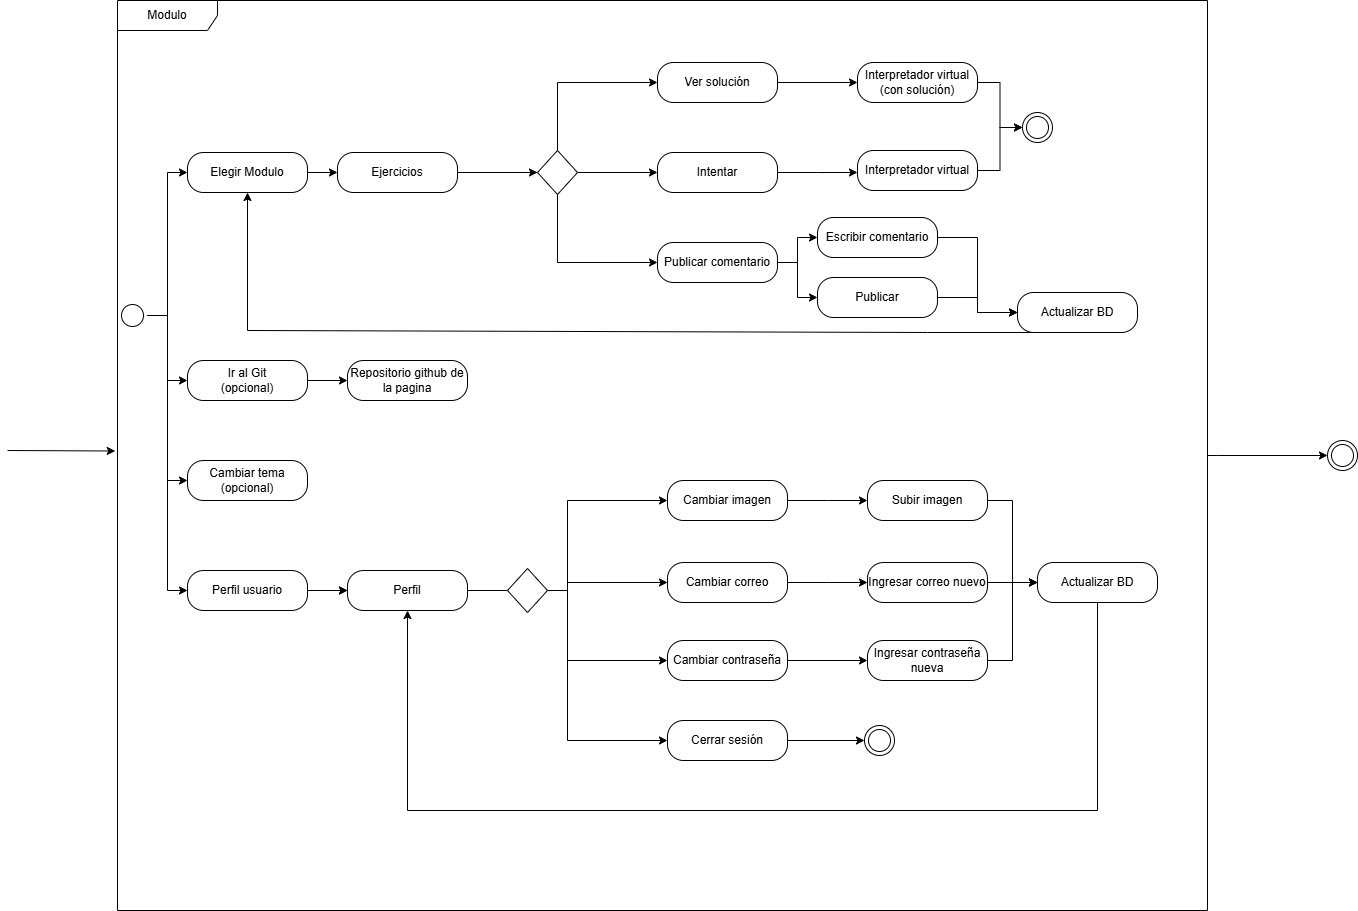

The diagram above was exported from draw.io. Its source (the exported page's mxGraphModel, read from the mxfile embedded in the PNG):
<mxGraphModel dx="3432" dy="1405" grid="1" gridSize="10" guides="1" tooltips="1" connect="1" arrows="1" fold="1" page="1" pageScale="1" pageWidth="827" pageHeight="1169" math="0" shadow="0">
  <root>
    <mxCell id="0" />
    <mxCell id="1" parent="0" />
    <mxCell id="-yMFmIByVdRspaIwezoo-3" value="&lt;div&gt;Modulo&lt;/div&gt;" style="shape=umlFrame;whiteSpace=wrap;html=1;pointerEvents=0;width=100;height=30;" parent="1" vertex="1">
      <mxGeometry x="50" y="200" width="1090" height="910" as="geometry" />
    </mxCell>
    <mxCell id="aI5Cu41OeNmJoF4ApVJT-4" style="edgeStyle=orthogonalEdgeStyle;rounded=0;orthogonalLoop=1;jettySize=auto;html=1;exitX=1;exitY=0.5;exitDx=0;exitDy=0;entryX=0;entryY=0.5;entryDx=0;entryDy=0;" edge="1" parent="1" source="-yMFmIByVdRspaIwezoo-8" target="aI5Cu41OeNmJoF4ApVJT-3">
      <mxGeometry relative="1" as="geometry" />
    </mxCell>
    <mxCell id="-yMFmIByVdRspaIwezoo-8" value="Ir al Git&lt;div&gt;(opcional)&lt;/div&gt;" style="rounded=1;whiteSpace=wrap;html=1;arcSize=40;" parent="1" vertex="1">
      <mxGeometry x="120" y="560" width="120" height="40" as="geometry" />
    </mxCell>
    <mxCell id="KZx0OszumRQYsyV3MRyc-2" style="edgeStyle=orthogonalEdgeStyle;rounded=0;orthogonalLoop=1;jettySize=auto;html=1;entryX=0;entryY=0.5;entryDx=0;entryDy=0;" parent="1" source="-yMFmIByVdRspaIwezoo-17" target="-yMFmIByVdRspaIwezoo-24" edge="1">
      <mxGeometry relative="1" as="geometry" />
    </mxCell>
    <mxCell id="KZx0OszumRQYsyV3MRyc-3" style="edgeStyle=orthogonalEdgeStyle;rounded=0;orthogonalLoop=1;jettySize=auto;html=1;entryX=0;entryY=0.5;entryDx=0;entryDy=0;" parent="1" source="-yMFmIByVdRspaIwezoo-17" target="-yMFmIByVdRspaIwezoo-8" edge="1">
      <mxGeometry relative="1" as="geometry" />
    </mxCell>
    <mxCell id="amVj2zUT1VMAn1fNETJ2-1" style="edgeStyle=orthogonalEdgeStyle;rounded=0;orthogonalLoop=1;jettySize=auto;html=1;entryX=0;entryY=0.5;entryDx=0;entryDy=0;" parent="1" source="-yMFmIByVdRspaIwezoo-17" target="-yMFmIByVdRspaIwezoo-25" edge="1">
      <mxGeometry relative="1" as="geometry" />
    </mxCell>
    <mxCell id="mTWvZQ59jsSCVLxwZU8c-2" style="edgeStyle=orthogonalEdgeStyle;rounded=0;orthogonalLoop=1;jettySize=auto;html=1;entryX=0;entryY=0.5;entryDx=0;entryDy=0;" edge="1" parent="1" source="-yMFmIByVdRspaIwezoo-17" target="XuVts4vIoibZ-QtFiiq6-1">
      <mxGeometry relative="1" as="geometry" />
    </mxCell>
    <mxCell id="-yMFmIByVdRspaIwezoo-17" value="" style="ellipse;html=1;shape=startState;" parent="1" vertex="1">
      <mxGeometry x="50" y="500" width="30" height="30" as="geometry" />
    </mxCell>
    <mxCell id="aI5Cu41OeNmJoF4ApVJT-40" style="edgeStyle=orthogonalEdgeStyle;rounded=0;orthogonalLoop=1;jettySize=auto;html=1;exitX=1;exitY=0.5;exitDx=0;exitDy=0;entryX=0;entryY=0.5;entryDx=0;entryDy=0;" edge="1" parent="1" source="-yMFmIByVdRspaIwezoo-24" target="aI5Cu41OeNmJoF4ApVJT-36">
      <mxGeometry relative="1" as="geometry" />
    </mxCell>
    <mxCell id="-yMFmIByVdRspaIwezoo-24" value="Elegir Modulo" style="rounded=1;whiteSpace=wrap;html=1;arcSize=40;" parent="1" vertex="1">
      <mxGeometry x="120" y="352" width="120" height="40" as="geometry" />
    </mxCell>
    <mxCell id="-yMFmIByVdRspaIwezoo-25" value="Cambiar tema&lt;div&gt;(opcional)&lt;/div&gt;" style="rounded=1;whiteSpace=wrap;html=1;arcSize=40;" parent="1" vertex="1">
      <mxGeometry x="120" y="660" width="120" height="40" as="geometry" />
    </mxCell>
    <mxCell id="dba_JNQZpoC1kmz3g3xL-3" style="edgeStyle=orthogonalEdgeStyle;rounded=0;orthogonalLoop=1;jettySize=auto;html=1;entryX=0;entryY=0.5;entryDx=0;entryDy=0;" parent="1" source="-yMFmIByVdRspaIwezoo-26" edge="1">
      <mxGeometry relative="1" as="geometry">
        <mxPoint x="790" y="372" as="targetPoint" />
      </mxGeometry>
    </mxCell>
    <mxCell id="-yMFmIByVdRspaIwezoo-26" value="Intentar" style="rounded=1;whiteSpace=wrap;html=1;arcSize=40;" parent="1" vertex="1">
      <mxGeometry x="590" y="352" width="120" height="40" as="geometry" />
    </mxCell>
    <mxCell id="aI5Cu41OeNmJoF4ApVJT-29" style="edgeStyle=orthogonalEdgeStyle;rounded=0;orthogonalLoop=1;jettySize=auto;html=1;exitX=1;exitY=0.5;exitDx=0;exitDy=0;entryX=0;entryY=0.5;entryDx=0;entryDy=0;" edge="1" parent="1" source="3XnKCH0Bj9azpZoFx4tI-3" target="aI5Cu41OeNmJoF4ApVJT-27">
      <mxGeometry relative="1" as="geometry" />
    </mxCell>
    <mxCell id="aI5Cu41OeNmJoF4ApVJT-30" style="edgeStyle=orthogonalEdgeStyle;rounded=0;orthogonalLoop=1;jettySize=auto;html=1;exitX=1;exitY=0.5;exitDx=0;exitDy=0;entryX=0;entryY=0.5;entryDx=0;entryDy=0;" edge="1" parent="1" source="3XnKCH0Bj9azpZoFx4tI-3" target="aI5Cu41OeNmJoF4ApVJT-28">
      <mxGeometry relative="1" as="geometry" />
    </mxCell>
    <mxCell id="3XnKCH0Bj9azpZoFx4tI-3" value="Publicar comentario" style="rounded=1;whiteSpace=wrap;html=1;arcSize=40;" parent="1" vertex="1">
      <mxGeometry x="590" y="442" width="120" height="40" as="geometry" />
    </mxCell>
    <mxCell id="aI5Cu41OeNmJoF4ApVJT-2" style="edgeStyle=orthogonalEdgeStyle;rounded=0;orthogonalLoop=1;jettySize=auto;html=1;exitX=1;exitY=0.5;exitDx=0;exitDy=0;entryX=0;entryY=0.5;entryDx=0;entryDy=0;" edge="1" parent="1" source="3XnKCH0Bj9azpZoFx4tI-4" target="aI5Cu41OeNmJoF4ApVJT-1">
      <mxGeometry relative="1" as="geometry" />
    </mxCell>
    <mxCell id="3XnKCH0Bj9azpZoFx4tI-4" value="Ver solución" style="rounded=1;whiteSpace=wrap;html=1;arcSize=40;" parent="1" vertex="1">
      <mxGeometry x="590" y="262" width="120" height="40" as="geometry" />
    </mxCell>
    <mxCell id="aI5Cu41OeNmJoF4ApVJT-25" style="edgeStyle=orthogonalEdgeStyle;rounded=0;orthogonalLoop=1;jettySize=auto;html=1;exitX=1;exitY=0.5;exitDx=0;exitDy=0;entryX=0;entryY=0.5;entryDx=0;entryDy=0;" edge="1" parent="1" source="0Iha8-XaOEgULo4pMN6Q-1" target="aI5Cu41OeNmJoF4ApVJT-24">
      <mxGeometry relative="1" as="geometry" />
    </mxCell>
    <mxCell id="0Iha8-XaOEgULo4pMN6Q-1" value="Interpretador virtual" style="rounded=1;whiteSpace=wrap;html=1;arcSize=40;" parent="1" vertex="1">
      <mxGeometry x="790" y="350" width="120" height="40" as="geometry" />
    </mxCell>
    <mxCell id="aI5Cu41OeNmJoF4ApVJT-8" style="edgeStyle=orthogonalEdgeStyle;rounded=0;orthogonalLoop=1;jettySize=auto;html=1;exitX=1;exitY=0.5;exitDx=0;exitDy=0;entryX=0;entryY=0.5;entryDx=0;entryDy=0;" edge="1" parent="1" source="XuVts4vIoibZ-QtFiiq6-1" target="aI5Cu41OeNmJoF4ApVJT-7">
      <mxGeometry relative="1" as="geometry" />
    </mxCell>
    <mxCell id="XuVts4vIoibZ-QtFiiq6-1" value="Perfil usuario" style="rounded=1;whiteSpace=wrap;html=1;arcSize=40;" vertex="1" parent="1">
      <mxGeometry x="120" y="770" width="120" height="40" as="geometry" />
    </mxCell>
    <mxCell id="aI5Cu41OeNmJoF4ApVJT-26" style="edgeStyle=orthogonalEdgeStyle;rounded=0;orthogonalLoop=1;jettySize=auto;html=1;exitX=1;exitY=0.5;exitDx=0;exitDy=0;entryX=0;entryY=0.5;entryDx=0;entryDy=0;" edge="1" parent="1" source="aI5Cu41OeNmJoF4ApVJT-1" target="aI5Cu41OeNmJoF4ApVJT-24">
      <mxGeometry relative="1" as="geometry" />
    </mxCell>
    <mxCell id="aI5Cu41OeNmJoF4ApVJT-1" value="Interpretador virtual (con solución)" style="rounded=1;whiteSpace=wrap;html=1;arcSize=40;" vertex="1" parent="1">
      <mxGeometry x="790" y="262" width="120" height="40" as="geometry" />
    </mxCell>
    <mxCell id="aI5Cu41OeNmJoF4ApVJT-3" value="Repositorio github de la pagina" style="rounded=1;whiteSpace=wrap;html=1;arcSize=40;" vertex="1" parent="1">
      <mxGeometry x="280" y="560" width="120" height="40" as="geometry" />
    </mxCell>
    <mxCell id="2stHSOo8pNQZwovwcw8u-2" style="edgeStyle=orthogonalEdgeStyle;rounded=0;orthogonalLoop=1;jettySize=auto;html=1;entryX=0;entryY=0.5;entryDx=0;entryDy=0;" edge="1" parent="1" source="aI5Cu41OeNmJoF4ApVJT-7" target="aI5Cu41OeNmJoF4ApVJT-13">
      <mxGeometry relative="1" as="geometry" />
    </mxCell>
    <mxCell id="2stHSOo8pNQZwovwcw8u-3" style="edgeStyle=orthogonalEdgeStyle;rounded=0;orthogonalLoop=1;jettySize=auto;html=1;entryX=0;entryY=0.5;entryDx=0;entryDy=0;" edge="1" parent="1" source="aI5Cu41OeNmJoF4ApVJT-7" target="aI5Cu41OeNmJoF4ApVJT-10">
      <mxGeometry relative="1" as="geometry" />
    </mxCell>
    <mxCell id="2stHSOo8pNQZwovwcw8u-4" style="edgeStyle=orthogonalEdgeStyle;rounded=0;orthogonalLoop=1;jettySize=auto;html=1;entryX=0;entryY=0.5;entryDx=0;entryDy=0;" edge="1" parent="1" source="aI5Cu41OeNmJoF4ApVJT-7" target="aI5Cu41OeNmJoF4ApVJT-11">
      <mxGeometry relative="1" as="geometry" />
    </mxCell>
    <mxCell id="2stHSOo8pNQZwovwcw8u-5" style="edgeStyle=orthogonalEdgeStyle;rounded=0;orthogonalLoop=1;jettySize=auto;html=1;entryX=0;entryY=0.5;entryDx=0;entryDy=0;" edge="1" parent="1" source="aI5Cu41OeNmJoF4ApVJT-7" target="aI5Cu41OeNmJoF4ApVJT-17">
      <mxGeometry relative="1" as="geometry" />
    </mxCell>
    <mxCell id="aI5Cu41OeNmJoF4ApVJT-7" value="Perfil" style="rounded=1;whiteSpace=wrap;html=1;arcSize=40;" vertex="1" parent="1">
      <mxGeometry x="280" y="770" width="120" height="40" as="geometry" />
    </mxCell>
    <mxCell id="2stHSOo8pNQZwovwcw8u-1" style="edgeStyle=orthogonalEdgeStyle;rounded=0;orthogonalLoop=1;jettySize=auto;html=1;entryX=0;entryY=0.5;entryDx=0;entryDy=0;" edge="1" parent="1" source="XuVts4vIoibZ-QtFiiq6-1" target="aI5Cu41OeNmJoF4ApVJT-7">
      <mxGeometry relative="1" as="geometry" />
    </mxCell>
    <mxCell id="aI5Cu41OeNmJoF4ApVJT-9" style="edgeStyle=orthogonalEdgeStyle;rounded=0;orthogonalLoop=1;jettySize=auto;html=1;entryX=0;entryY=0.5;entryDx=0;entryDy=0;" edge="1" parent="1" source="aI5Cu41OeNmJoF4ApVJT-10">
      <mxGeometry relative="1" as="geometry">
        <mxPoint x="800" y="782" as="targetPoint" />
      </mxGeometry>
    </mxCell>
    <mxCell id="aI5Cu41OeNmJoF4ApVJT-10" value="Cambiar correo" style="rounded=1;whiteSpace=wrap;html=1;arcSize=40;" vertex="1" parent="1">
      <mxGeometry x="600" y="762" width="120" height="40" as="geometry" />
    </mxCell>
    <mxCell id="2stHSOo8pNQZwovwcw8u-6" style="edgeStyle=orthogonalEdgeStyle;rounded=0;orthogonalLoop=1;jettySize=auto;html=1;entryX=0;entryY=0.5;entryDx=0;entryDy=0;" edge="1" parent="1" source="aI5Cu41OeNmJoF4ApVJT-11" target="aI5Cu41OeNmJoF4ApVJT-19">
      <mxGeometry relative="1" as="geometry" />
    </mxCell>
    <mxCell id="aI5Cu41OeNmJoF4ApVJT-11" value="Cambiar contraseña" style="rounded=1;whiteSpace=wrap;html=1;arcSize=40;" vertex="1" parent="1">
      <mxGeometry x="600" y="840" width="120" height="40" as="geometry" />
    </mxCell>
    <mxCell id="aI5Cu41OeNmJoF4ApVJT-12" style="edgeStyle=orthogonalEdgeStyle;rounded=0;orthogonalLoop=1;jettySize=auto;html=1;exitX=1;exitY=0.5;exitDx=0;exitDy=0;entryX=0;entryY=0.5;entryDx=0;entryDy=0;" edge="1" parent="1" source="aI5Cu41OeNmJoF4ApVJT-13">
      <mxGeometry relative="1" as="geometry">
        <mxPoint x="800" y="700" as="targetPoint" />
      </mxGeometry>
    </mxCell>
    <mxCell id="aI5Cu41OeNmJoF4ApVJT-13" value="Cambiar imagen" style="rounded=1;whiteSpace=wrap;html=1;arcSize=40;" vertex="1" parent="1">
      <mxGeometry x="600" y="680" width="120" height="40" as="geometry" />
    </mxCell>
    <mxCell id="aI5Cu41OeNmJoF4ApVJT-14" value="" style="rhombus;whiteSpace=wrap;html=1;" vertex="1" parent="1">
      <mxGeometry x="440" y="768" width="40" height="44" as="geometry" />
    </mxCell>
    <mxCell id="2stHSOo8pNQZwovwcw8u-8" style="edgeStyle=orthogonalEdgeStyle;rounded=0;orthogonalLoop=1;jettySize=auto;html=1;entryX=0;entryY=0.5;entryDx=0;entryDy=0;" edge="1" parent="1" source="aI5Cu41OeNmJoF4ApVJT-15" target="aI5Cu41OeNmJoF4ApVJT-22">
      <mxGeometry relative="1" as="geometry" />
    </mxCell>
    <mxCell id="aI5Cu41OeNmJoF4ApVJT-15" value="Subir imagen" style="rounded=1;whiteSpace=wrap;html=1;arcSize=40;" vertex="1" parent="1">
      <mxGeometry x="800" y="680" width="120" height="40" as="geometry" />
    </mxCell>
    <mxCell id="aI5Cu41OeNmJoF4ApVJT-21" style="edgeStyle=orthogonalEdgeStyle;rounded=0;orthogonalLoop=1;jettySize=auto;html=1;exitX=1;exitY=0.5;exitDx=0;exitDy=0;entryX=0;entryY=0.5;entryDx=0;entryDy=0;" edge="1" parent="1" source="aI5Cu41OeNmJoF4ApVJT-17" target="aI5Cu41OeNmJoF4ApVJT-20">
      <mxGeometry relative="1" as="geometry" />
    </mxCell>
    <mxCell id="aI5Cu41OeNmJoF4ApVJT-17" value="Cerrar sesión" style="rounded=1;whiteSpace=wrap;html=1;arcSize=40;" vertex="1" parent="1">
      <mxGeometry x="600" y="920" width="120" height="40" as="geometry" />
    </mxCell>
    <mxCell id="2stHSOo8pNQZwovwcw8u-7" style="edgeStyle=orthogonalEdgeStyle;rounded=0;orthogonalLoop=1;jettySize=auto;html=1;entryX=0;entryY=0.5;entryDx=0;entryDy=0;" edge="1" parent="1" source="aI5Cu41OeNmJoF4ApVJT-18" target="aI5Cu41OeNmJoF4ApVJT-22">
      <mxGeometry relative="1" as="geometry" />
    </mxCell>
    <mxCell id="aI5Cu41OeNmJoF4ApVJT-18" value="Ingresar correo nuevo" style="rounded=1;whiteSpace=wrap;html=1;arcSize=40;" vertex="1" parent="1">
      <mxGeometry x="800" y="762" width="120" height="40" as="geometry" />
    </mxCell>
    <mxCell id="2stHSOo8pNQZwovwcw8u-9" style="edgeStyle=orthogonalEdgeStyle;rounded=0;orthogonalLoop=1;jettySize=auto;html=1;entryX=0;entryY=0.5;entryDx=0;entryDy=0;" edge="1" parent="1" source="aI5Cu41OeNmJoF4ApVJT-19" target="aI5Cu41OeNmJoF4ApVJT-22">
      <mxGeometry relative="1" as="geometry" />
    </mxCell>
    <mxCell id="aI5Cu41OeNmJoF4ApVJT-19" value="Ingresar contraseña nueva" style="rounded=1;whiteSpace=wrap;html=1;arcSize=40;" vertex="1" parent="1">
      <mxGeometry x="800" y="840" width="120" height="40" as="geometry" />
    </mxCell>
    <mxCell id="aI5Cu41OeNmJoF4ApVJT-20" value="" style="ellipse;html=1;shape=endState;" vertex="1" parent="1">
      <mxGeometry x="797" y="925" width="30" height="30" as="geometry" />
    </mxCell>
    <mxCell id="aI5Cu41OeNmJoF4ApVJT-23" style="edgeStyle=orthogonalEdgeStyle;rounded=0;orthogonalLoop=1;jettySize=auto;html=1;exitX=0.5;exitY=1;exitDx=0;exitDy=0;entryX=0.5;entryY=1;entryDx=0;entryDy=0;" edge="1" parent="1" source="aI5Cu41OeNmJoF4ApVJT-22" target="aI5Cu41OeNmJoF4ApVJT-7">
      <mxGeometry relative="1" as="geometry">
        <Array as="points">
          <mxPoint x="1030" y="1010" />
          <mxPoint x="340" y="1010" />
        </Array>
      </mxGeometry>
    </mxCell>
    <mxCell id="aI5Cu41OeNmJoF4ApVJT-22" value="Actualizar BD" style="rounded=1;whiteSpace=wrap;html=1;arcSize=40;" vertex="1" parent="1">
      <mxGeometry x="970" y="762" width="120" height="40" as="geometry" />
    </mxCell>
    <mxCell id="aI5Cu41OeNmJoF4ApVJT-24" value="" style="ellipse;html=1;shape=endState;" vertex="1" parent="1">
      <mxGeometry x="955" y="312" width="30" height="30" as="geometry" />
    </mxCell>
    <mxCell id="aI5Cu41OeNmJoF4ApVJT-33" style="edgeStyle=orthogonalEdgeStyle;rounded=0;orthogonalLoop=1;jettySize=auto;html=1;exitX=1;exitY=0.5;exitDx=0;exitDy=0;entryX=0;entryY=0.5;entryDx=0;entryDy=0;" edge="1" parent="1" source="aI5Cu41OeNmJoF4ApVJT-27" target="aI5Cu41OeNmJoF4ApVJT-31">
      <mxGeometry relative="1" as="geometry" />
    </mxCell>
    <mxCell id="aI5Cu41OeNmJoF4ApVJT-27" value="Escribir comentario" style="rounded=1;whiteSpace=wrap;html=1;arcSize=40;" vertex="1" parent="1">
      <mxGeometry x="750" y="417" width="120" height="40" as="geometry" />
    </mxCell>
    <mxCell id="aI5Cu41OeNmJoF4ApVJT-34" style="edgeStyle=orthogonalEdgeStyle;rounded=0;orthogonalLoop=1;jettySize=auto;html=1;exitX=1;exitY=0.5;exitDx=0;exitDy=0;entryX=0;entryY=0.5;entryDx=0;entryDy=0;" edge="1" parent="1" source="aI5Cu41OeNmJoF4ApVJT-28" target="aI5Cu41OeNmJoF4ApVJT-31">
      <mxGeometry relative="1" as="geometry" />
    </mxCell>
    <mxCell id="aI5Cu41OeNmJoF4ApVJT-28" value="Publicar" style="rounded=1;whiteSpace=wrap;html=1;arcSize=40;" vertex="1" parent="1">
      <mxGeometry x="750" y="477" width="120" height="40" as="geometry" />
    </mxCell>
    <mxCell id="aI5Cu41OeNmJoF4ApVJT-35" style="edgeStyle=orthogonalEdgeStyle;rounded=0;orthogonalLoop=1;jettySize=auto;html=1;exitX=0.5;exitY=1;exitDx=0;exitDy=0;entryX=0.5;entryY=1;entryDx=0;entryDy=0;" edge="1" parent="1" source="aI5Cu41OeNmJoF4ApVJT-31" target="-yMFmIByVdRspaIwezoo-24">
      <mxGeometry relative="1" as="geometry">
        <Array as="points">
          <mxPoint x="860" y="530" />
          <mxPoint x="180" y="530" />
        </Array>
      </mxGeometry>
    </mxCell>
    <mxCell id="aI5Cu41OeNmJoF4ApVJT-31" value="Actualizar BD" style="rounded=1;whiteSpace=wrap;html=1;arcSize=40;" vertex="1" parent="1">
      <mxGeometry x="950" y="492" width="120" height="40" as="geometry" />
    </mxCell>
    <mxCell id="aI5Cu41OeNmJoF4ApVJT-41" style="edgeStyle=orthogonalEdgeStyle;rounded=0;orthogonalLoop=1;jettySize=auto;html=1;exitX=1;exitY=0.5;exitDx=0;exitDy=0;entryX=0;entryY=0.5;entryDx=0;entryDy=0;" edge="1" parent="1" source="AdeJMQMxqZbMS62dWZHI-1" target="-yMFmIByVdRspaIwezoo-26">
      <mxGeometry relative="1" as="geometry" />
    </mxCell>
    <mxCell id="aI5Cu41OeNmJoF4ApVJT-42" style="edgeStyle=orthogonalEdgeStyle;rounded=0;orthogonalLoop=1;jettySize=auto;html=1;exitX=1;exitY=0.5;exitDx=0;exitDy=0;entryX=0;entryY=0.5;entryDx=0;entryDy=0;" edge="1" parent="1" source="aI5Cu41OeNmJoF4ApVJT-36" target="3XnKCH0Bj9azpZoFx4tI-4">
      <mxGeometry relative="1" as="geometry" />
    </mxCell>
    <mxCell id="aI5Cu41OeNmJoF4ApVJT-43" style="edgeStyle=orthogonalEdgeStyle;rounded=0;orthogonalLoop=1;jettySize=auto;html=1;exitX=1;exitY=0.5;exitDx=0;exitDy=0;entryX=0;entryY=0.5;entryDx=0;entryDy=0;" edge="1" parent="1" source="aI5Cu41OeNmJoF4ApVJT-36" target="3XnKCH0Bj9azpZoFx4tI-3">
      <mxGeometry relative="1" as="geometry" />
    </mxCell>
    <mxCell id="aI5Cu41OeNmJoF4ApVJT-36" value="Ejercicios" style="rounded=1;whiteSpace=wrap;html=1;arcSize=40;" vertex="1" parent="1">
      <mxGeometry x="270" y="352" width="120" height="40" as="geometry" />
    </mxCell>
    <mxCell id="aI5Cu41OeNmJoF4ApVJT-44" value="" style="edgeStyle=orthogonalEdgeStyle;rounded=0;orthogonalLoop=1;jettySize=auto;html=1;exitX=1;exitY=0.5;exitDx=0;exitDy=0;entryX=0;entryY=0.5;entryDx=0;entryDy=0;" edge="1" parent="1" source="aI5Cu41OeNmJoF4ApVJT-36" target="AdeJMQMxqZbMS62dWZHI-1">
      <mxGeometry relative="1" as="geometry">
        <mxPoint x="390" y="372" as="sourcePoint" />
        <mxPoint x="590" y="372" as="targetPoint" />
      </mxGeometry>
    </mxCell>
    <mxCell id="AdeJMQMxqZbMS62dWZHI-1" value="" style="rhombus;whiteSpace=wrap;html=1;" parent="1" vertex="1">
      <mxGeometry x="470" y="350" width="40" height="44" as="geometry" />
    </mxCell>
    <mxCell id="9josRvtkLone_MBIAtYF-1" style="edgeStyle=orthogonalEdgeStyle;rounded=0;orthogonalLoop=1;jettySize=auto;html=1;entryX=-0.002;entryY=0.495;entryDx=0;entryDy=0;entryPerimeter=0;" edge="1" parent="1" target="-yMFmIByVdRspaIwezoo-3">
      <mxGeometry relative="1" as="geometry">
        <mxPoint x="-60" y="650" as="sourcePoint" />
        <Array as="points">
          <mxPoint x="48" y="650" />
        </Array>
      </mxGeometry>
    </mxCell>
    <mxCell id="9josRvtkLone_MBIAtYF-2" style="edgeStyle=orthogonalEdgeStyle;rounded=0;orthogonalLoop=1;jettySize=auto;html=1;entryX=0;entryY=0.5;entryDx=0;entryDy=0;" edge="1" parent="1" target="9josRvtkLone_MBIAtYF-3">
      <mxGeometry relative="1" as="geometry">
        <mxPoint x="1140" y="655" as="sourcePoint" />
        <mxPoint x="1320" y="650" as="targetPoint" />
        <Array as="points">
          <mxPoint x="1150" y="655" />
          <mxPoint x="1150" y="655" />
        </Array>
      </mxGeometry>
    </mxCell>
    <mxCell id="9josRvtkLone_MBIAtYF-3" value="" style="ellipse;html=1;shape=endState;" vertex="1" parent="1">
      <mxGeometry x="1260" y="640" width="30" height="30" as="geometry" />
    </mxCell>
  </root>
</mxGraphModel>